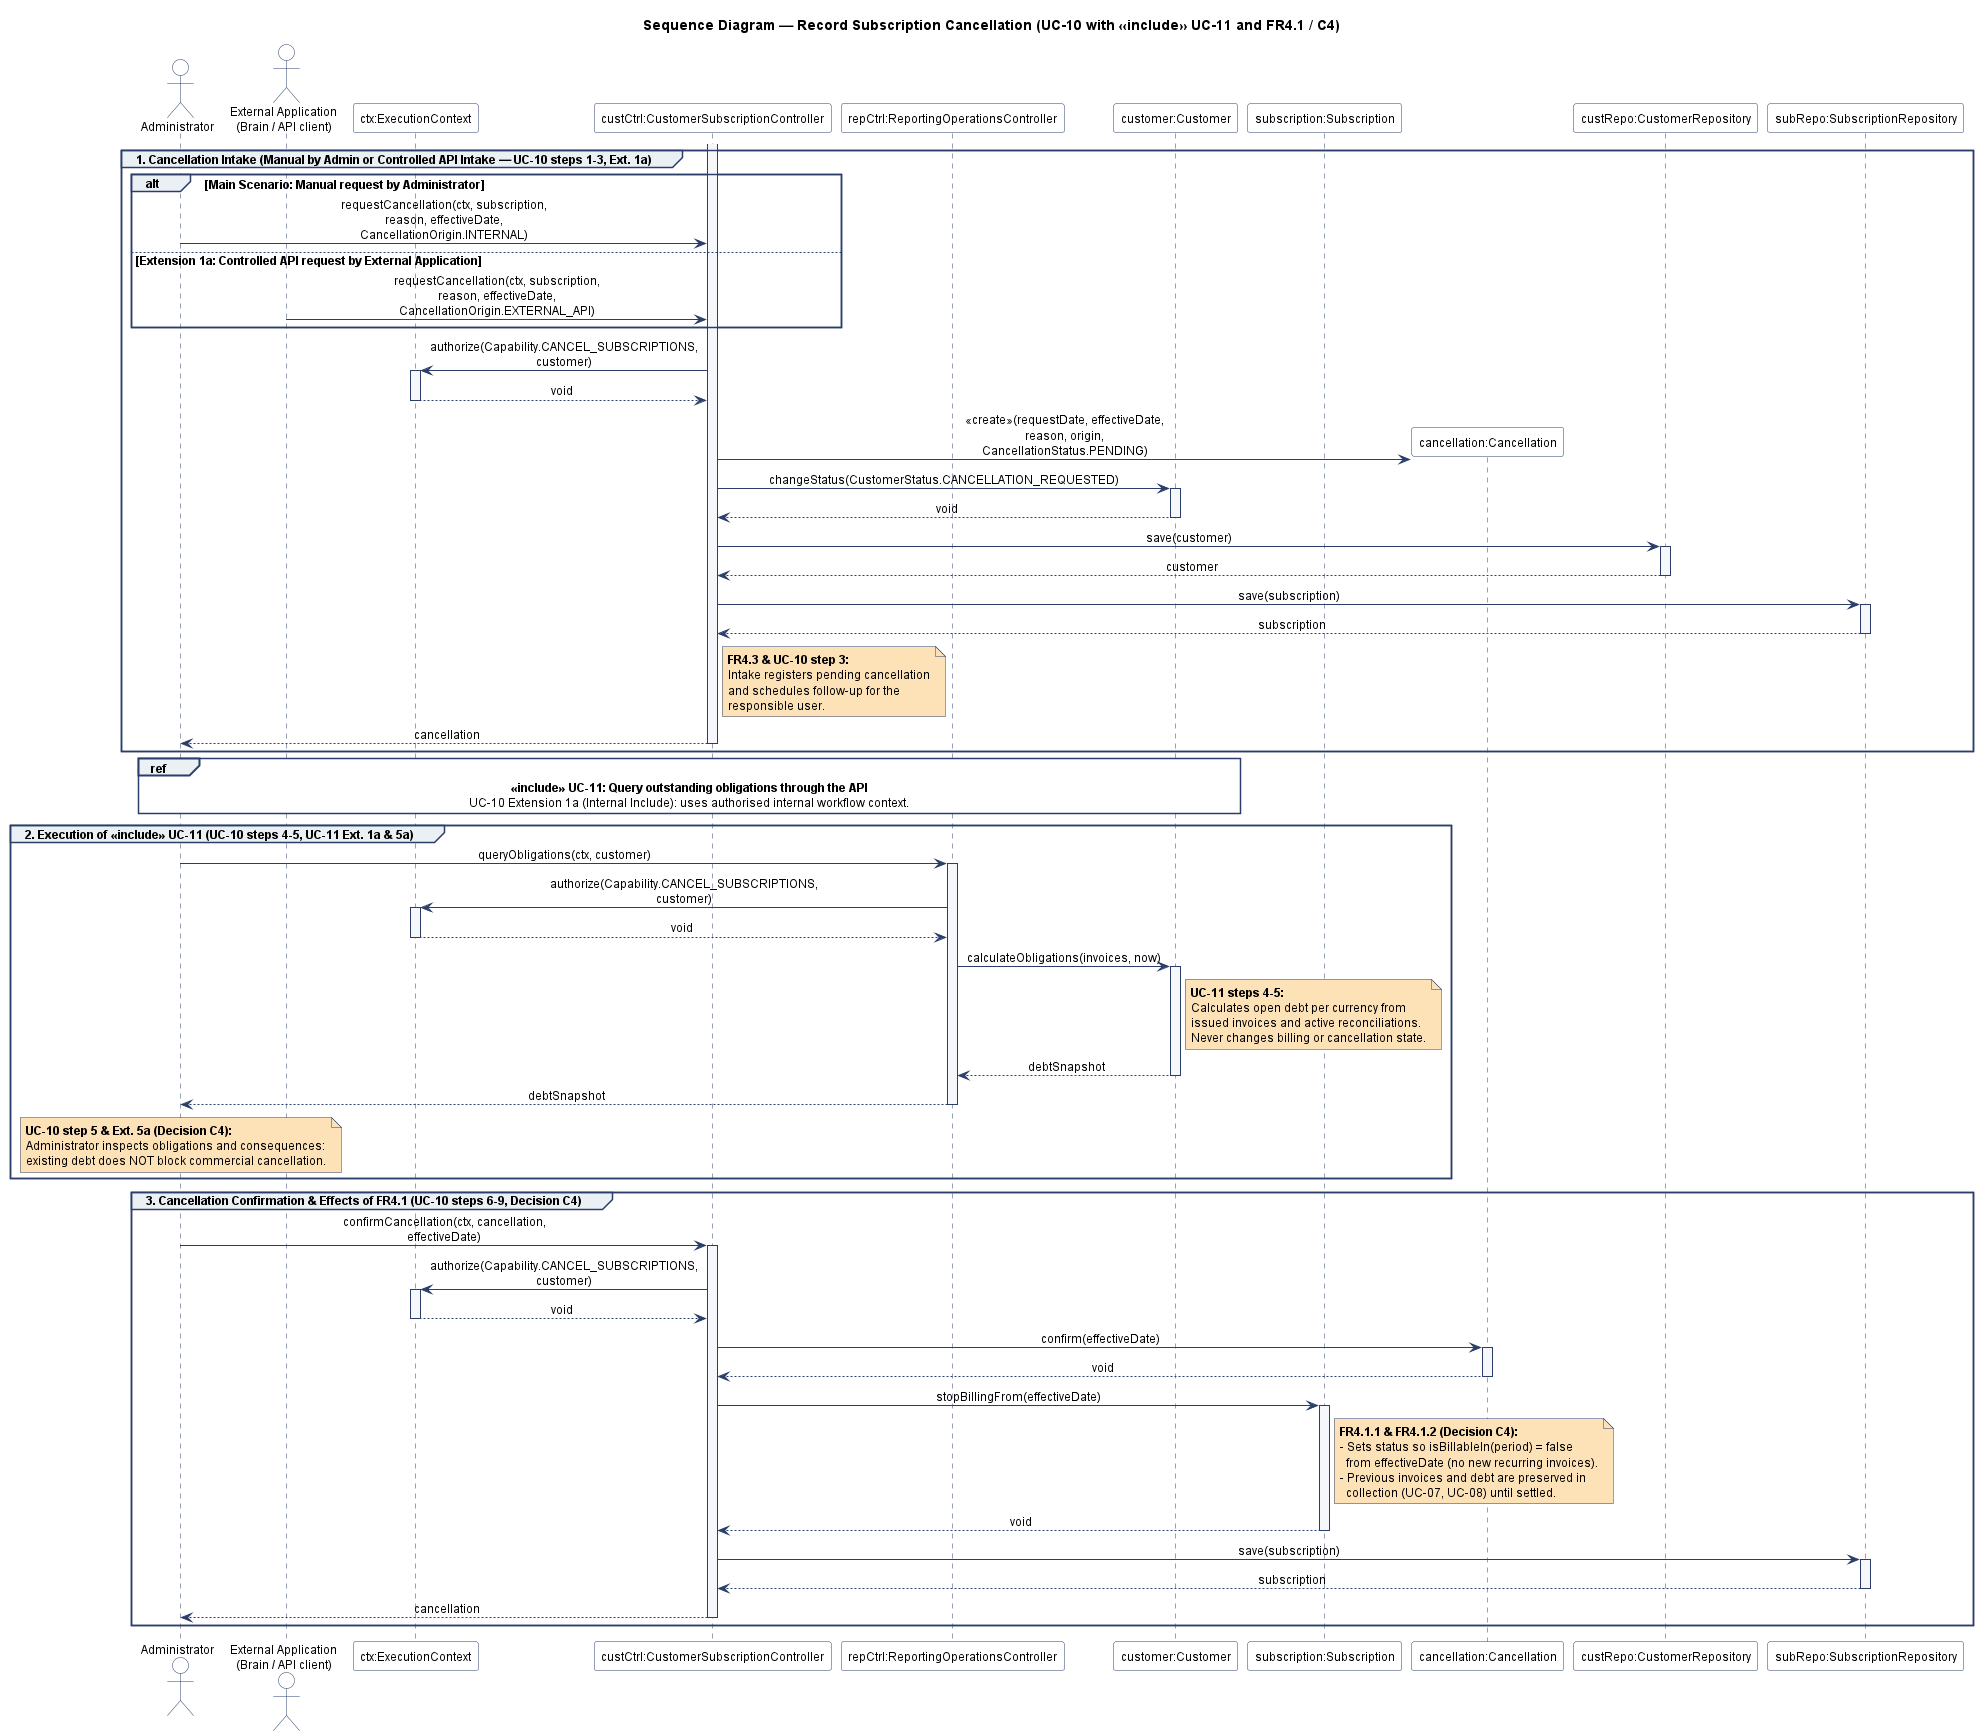

The diagram above was rendered by PlantUML. Its source (embedded in the PNG):
@startuml sequence-cancellation
' TurbineH — Internal Invoicing & Payment Tracking System (Submission 2, task #50)
' Sequence diagram: Recording a subscription cancellation (UC-10), including
' the outstanding-obligations query (UC-11) and the effects of FR4.1 (C4).
' Traceability: UC-10.md, UC-11.md, class-diagram.pu (#45) and component-diagram.pu (#46).

skinparam shadowing false
skinparam sequenceMessageAlign center
skinparam responseMessageBelowArrow true
skinparam maxMessageSize 240
skinparam defaultFontName SansSerif
skinparam defaultFontSize 12

skinparam participant {
    BackgroundColor #FFFFFF
    BorderColor #2B3E6A
    FontColor #000000
}
skinparam actor {
    BackgroundColor #FFFFFF
    BorderColor #2B3E6A
    FontColor #000000
}
skinparam note {
    BackgroundColor #FDE2B8
    BorderColor #2B3E6A
    FontColor #000000
}
skinparam sequence {
    ArrowColor #2B3E6A
    LifeLineBorderColor #2B3E6A
    LifeLineBackgroundColor #F5F7FA
    GroupBorderColor #2B3E6A
    GroupBackgroundColor #EBF0F5
    GroupHeaderFontColor #000000
    ReferenceBorderColor #2B3E6A
    ReferenceBackgroundColor #FFFFFF
    ReferenceHeaderBackgroundColor #EBF0F5
}

title Sequence Diagram — Record Subscription Cancellation (UC-10 with <<include>> UC-11 and FR4.1 / C4)

actor "Administrator" as Admin
actor "External Application\n(Brain / API client)" as ExtApp
participant "ctx:ExecutionContext" as Ctx
participant "custCtrl:CustomerSubscriptionController" as CustCtrl
participant "repCtrl:ReportingOperationsController" as RepCtrl
participant "customer:Customer" as Customer
participant "subscription:Subscription" as Sub
participant "cancellation:Cancellation" as Canc
participant "custRepo:CustomerRepository" as CustRepo
participant "subRepo:SubscriptionRepository" as SubRepo

' ============================================================================
' 1. CANCELLATION REQUEST INTAKE (UC-10 steps 1-3 & Ext. 1a / FR4, FR4.3)
' ============================================================================
group 1. Cancellation Intake (Manual by Admin or Controlled API Intake — UC-10 steps 1-3, Ext. 1a)
    alt Main Scenario: Manual request by Administrator
        Admin -> CustCtrl : requestCancellation(ctx, subscription, reason, effectiveDate, CancellationOrigin.INTERNAL)
    else Extension 1a: Controlled API request by External Application
        ExtApp -> CustCtrl : requestCancellation(ctx, subscription, reason, effectiveDate, CancellationOrigin.EXTERNAL_API)
    end
    activate CustCtrl

    CustCtrl -> Ctx : authorize(Capability.CANCEL_SUBSCRIPTIONS, customer)
    activate Ctx
    Ctx --> CustCtrl : void
    deactivate Ctx

    create Canc
    CustCtrl -> Canc : <<create>>(requestDate, effectiveDate, reason, origin, CancellationStatus.PENDING)

    CustCtrl -> Customer : changeStatus(CustomerStatus.CANCELLATION_REQUESTED)
    activate Customer
    Customer --> CustCtrl : void
    deactivate Customer

    CustCtrl -> CustRepo : save(customer)
    activate CustRepo
    CustRepo --> CustCtrl : customer
    deactivate CustRepo

    CustCtrl -> SubRepo : save(subscription)
    activate SubRepo
    SubRepo --> CustCtrl : subscription
    deactivate SubRepo

    note right of CustCtrl
      **FR4.3 & UC-10 step 3:**
      Intake registers pending cancellation
      and schedules follow-up for the
      responsible user.
    end note

    CustCtrl --> Admin : cancellation
    deactivate CustCtrl
end

' ============================================================================
' 2. INCLUDED USE CASE: UC-11 QUERY OUTSTANDING OBLIGATIONS (UC-10 steps 4-5)
' ============================================================================
ref over Admin, RepCtrl, Customer
  **<<include>> UC-11: Query outstanding obligations through the API**
  UC-10 Extension 1a (Internal Include): uses authorised internal workflow context.
end ref

group 2. Execution of <<include>> UC-11 (UC-10 steps 4-5, UC-11 Ext. 1a & 5a)
    Admin -> RepCtrl : queryObligations(ctx, customer)
    activate RepCtrl

    RepCtrl -> Ctx : authorize(Capability.CANCEL_SUBSCRIPTIONS, customer)
    activate Ctx
    Ctx --> RepCtrl : void
    deactivate Ctx

    RepCtrl -> Customer : calculateObligations(invoices, now)
    activate Customer
    note right of Customer
      **UC-11 steps 4-5:**
      Calculates open debt per currency from
      issued invoices and active reconciliations.
      Never changes billing or cancellation state.
    end note
    Customer --> RepCtrl : debtSnapshot
    deactivate Customer

    RepCtrl --> Admin : debtSnapshot

    note over Admin
      **UC-10 step 5 & Ext. 5a (Decision C4):**
      Administrator inspects obligations and consequences:
      existing debt does NOT block commercial cancellation.
    end note
    deactivate RepCtrl
end

' ============================================================================
' 3. CONFIRMATION & BILLING TERMINATION (UC-10 steps 6-9 / FR4.1)
' ============================================================================
group 3. Cancellation Confirmation & Effects of FR4.1 (UC-10 steps 6-9, Decision C4)
    Admin -> CustCtrl : confirmCancellation(ctx, cancellation, effectiveDate)
    activate CustCtrl

    CustCtrl -> Ctx : authorize(Capability.CANCEL_SUBSCRIPTIONS, customer)
    activate Ctx
    Ctx --> CustCtrl : void
    deactivate Ctx

    CustCtrl -> Canc : confirm(effectiveDate)
    activate Canc
    Canc --> CustCtrl : void
    deactivate Canc

    CustCtrl -> Sub : stopBillingFrom(effectiveDate)
    activate Sub
    note right of Sub
      **FR4.1.1 & FR4.1.2 (Decision C4):**
      - Sets status so isBillableIn(period) = false
        from effectiveDate (no new recurring invoices).
      - Previous invoices and debt are preserved in
        collection (UC-07, UC-08) until settled.
    end note
    Sub --> CustCtrl : void
    deactivate Sub

    CustCtrl -> SubRepo : save(subscription)
    activate SubRepo
    SubRepo --> CustCtrl : subscription
    deactivate SubRepo

    CustCtrl --> Admin : cancellation
    deactivate CustCtrl
end

@enduml